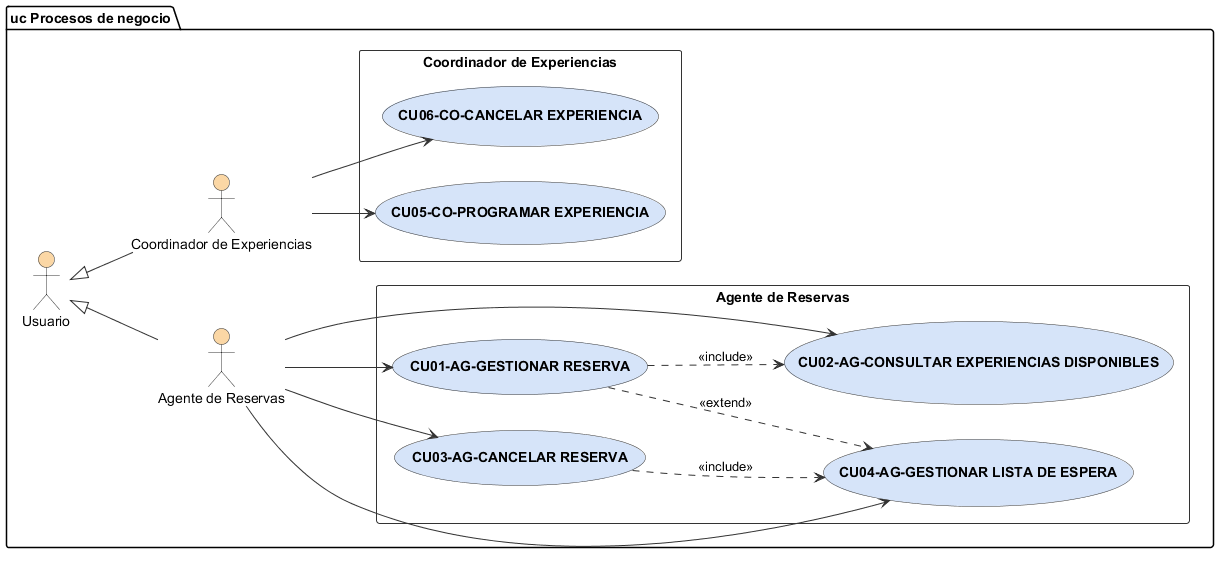

The diagram above was rendered by PlantUML. Its source (embedded in the PNG):
@startuml PN02 - Modelado de Casos de Uso
left to right direction
skinparam actor {
  BackgroundColor #FBD7A5
  BorderColor #333333
}
skinparam usecase {
  BackgroundColor #D6E4F9
  BorderColor #333333
  FontStyle bold
}
skinparam rectangle {
  BorderColor #333333
}
skinparam ArrowColor #333333
skinparam packageStyle folder

package "uc Procesos de negocio" {
  actor Usuario
  actor "Agente de Reservas" as AG
  actor "Coordinador de Experiencias" as CO
  Usuario <|-- AG
  Usuario <|-- CO

  rectangle "Agente de Reservas" {
    usecase "CU01-AG-GESTIONAR RESERVA" as CU1
    usecase "CU02-AG-CONSULTAR EXPERIENCIAS DISPONIBLES" as CU2
    usecase "CU03-AG-CANCELAR RESERVA" as CU3
    usecase "CU04-AG-GESTIONAR LISTA DE ESPERA" as CU4
  }
  rectangle "Coordinador de Experiencias" {
    usecase "CU05-CO-PROGRAMAR EXPERIENCIA" as CU5
    usecase "CU06-CO-CANCELAR EXPERIENCIA" as CU6
  }

  AG --> CU1
  AG --> CU2
  AG --> CU3
  AG --> CU4
  CO --> CU5
  CO --> CU6

  CU1 ..> CU2 : <<include>>
  CU1 ..> CU4 : <<extend>>
  CU3 ..> CU4 : <<include>>
}
@enduml